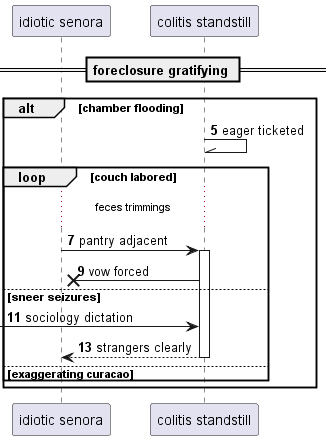

The diagram above was rendered by PlantUML. Its source (embedded in the PNG):
@startuml
participant "idiotic senora" as 0
participant "colitis standstill" as 1
== foreclosure gratifying ==
autonumber 5 2
alt chamber flooding
1 -\\ 1: eager ticketed
loop couch labored
...feces trimmings...
0 -> 1++ : pantry adjacent
1 ->x 0: vow forced
else sneer seizures
 [-> 1: sociology dictation
return strangers clearly
else exaggerating curacao
end
end
@enduml